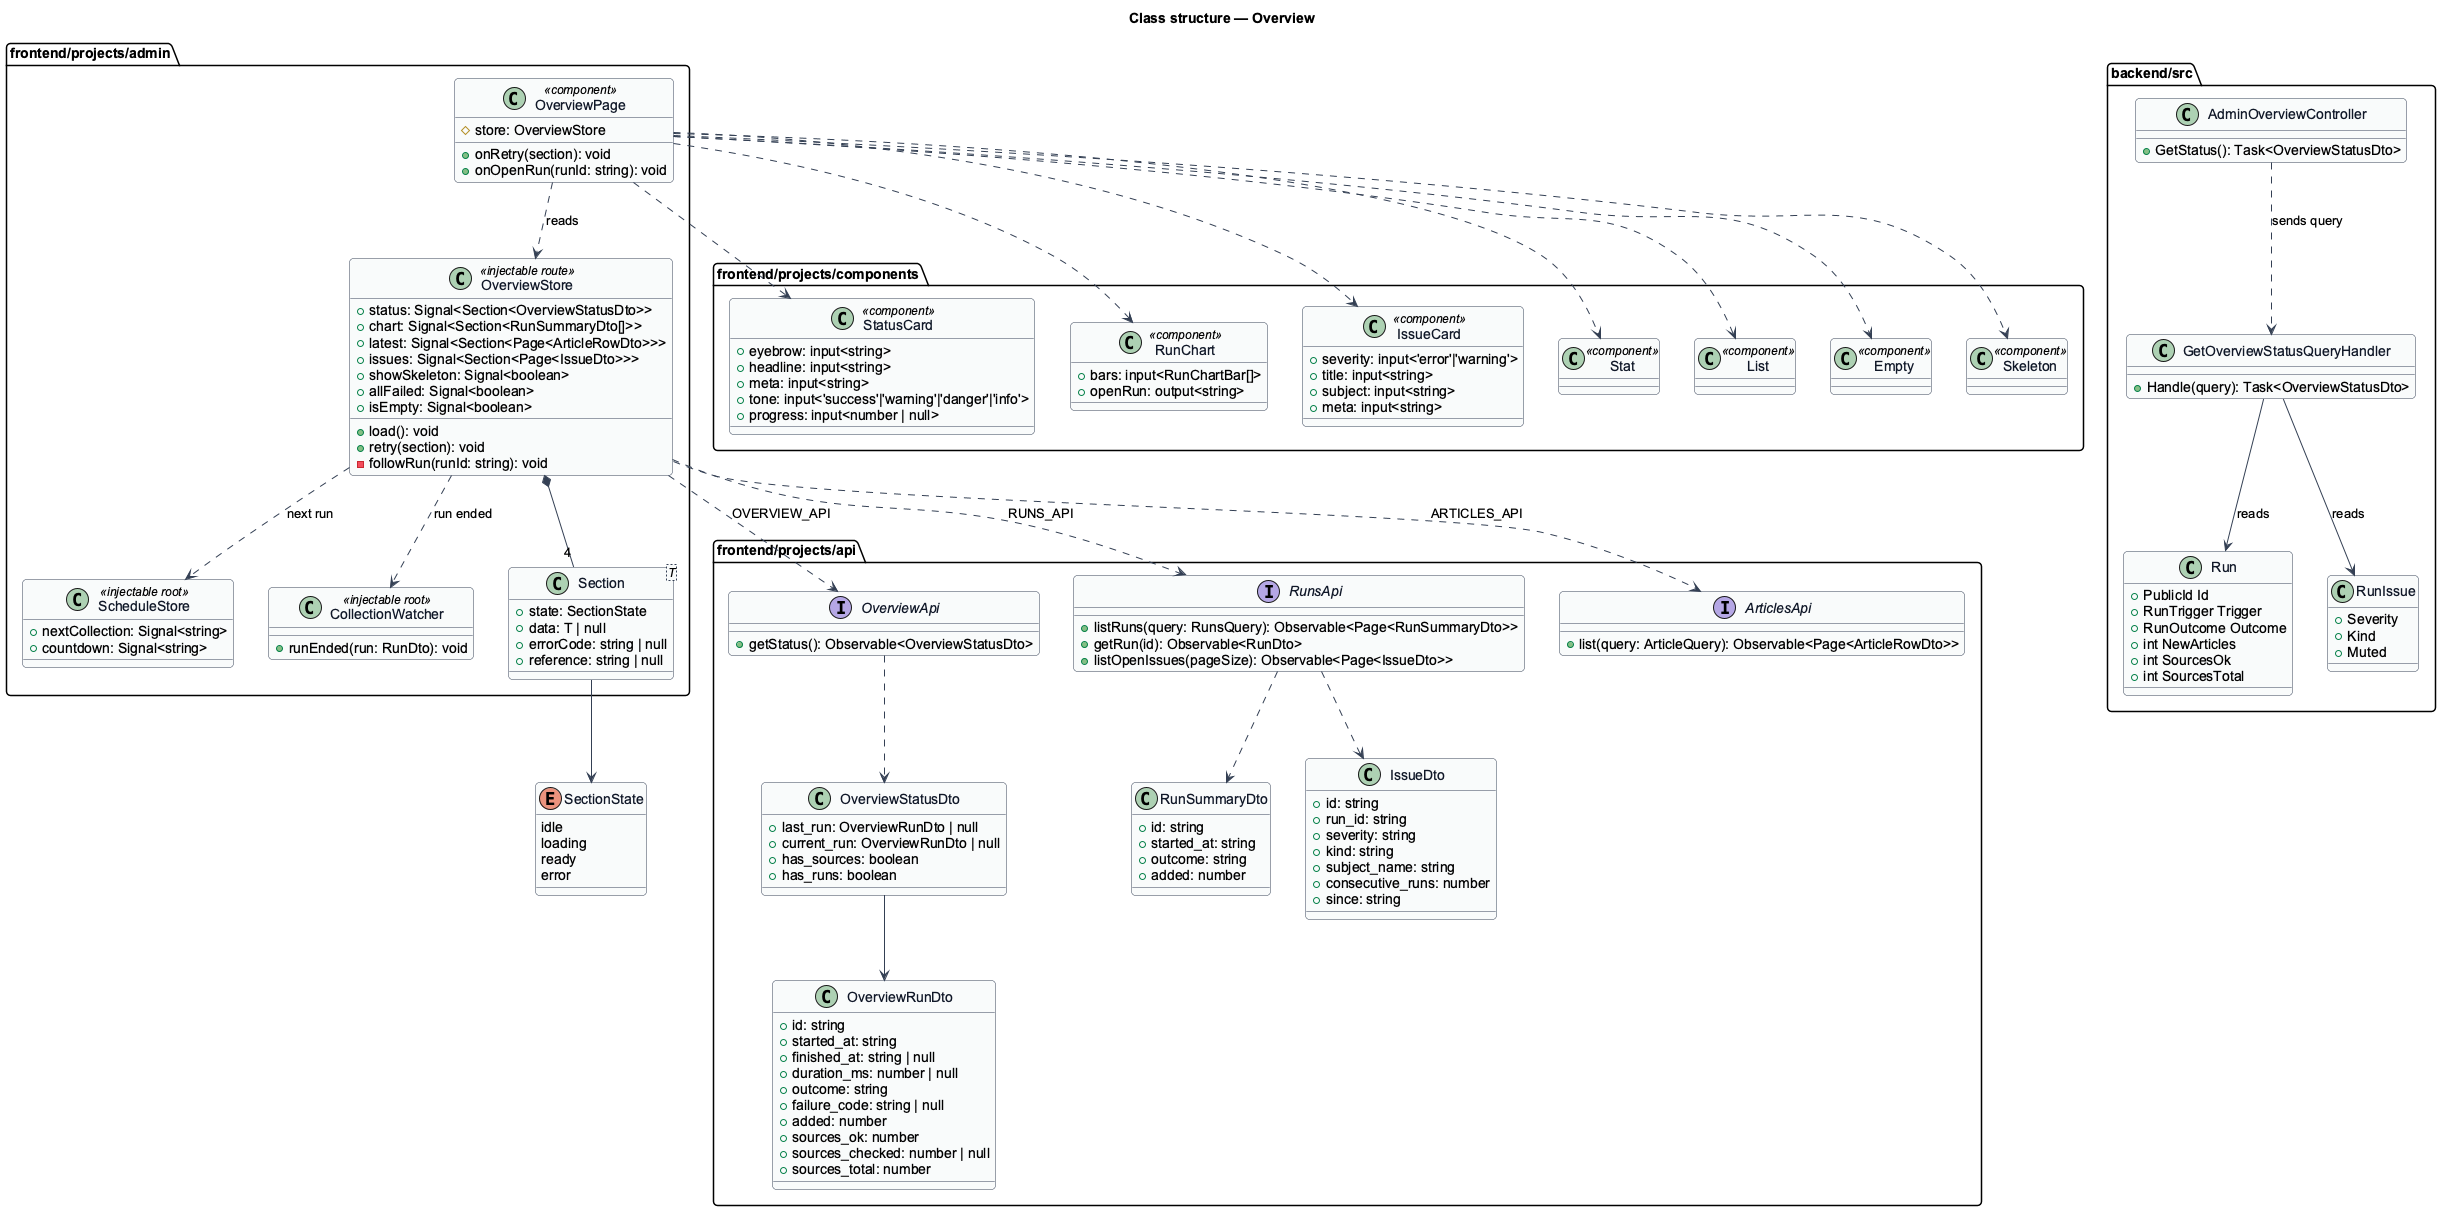

The diagram above was rendered by PlantUML. Its source (embedded in the PNG):
@startuml
' --- shared skin header ---
skinparam backgroundColor #FFFFFF
skinparam shadowing false
skinparam roundcorner 8
skinparam defaultFontName Arial
skinparam ArrowColor #344054
skinparam class {
  BorderColor #344054
  FontColor #101828
  BackgroundColor #F9FAFB
}
' --------------------------
title Class structure — Overview

enum SectionState {
  idle
  loading
  ready
  error
}
package "frontend/projects/admin" {
  class OverviewPage <<component>> {
    #store: OverviewStore
    +onRetry(section): void
    +onOpenRun(runId: string): void
  }
  class OverviewStore <<injectable route>> {
    +status: Signal<Section<OverviewStatusDto>>
    +chart: Signal<Section<RunSummaryDto[]>>
    +latest: Signal<Section<Page<ArticleRowDto>>>
    +issues: Signal<Section<Page<IssueDto>>>
    +showSkeleton: Signal<boolean>
    +allFailed: Signal<boolean>
    +isEmpty: Signal<boolean>
    +load(): void
    +retry(section): void
    -followRun(runId: string): void
  }
  class ScheduleStore <<injectable root>> {
    +nextCollection: Signal<string>
    +countdown: Signal<string>
  }
  class CollectionWatcher <<injectable root>> {
    +runEnded(run: RunDto): void
  }
  class "Section<T>" as Section {
    +state: SectionState
    +data: T | null
    +errorCode: string | null
    +reference: string | null
  }
}
package "frontend/projects/components" {
  class StatusCard <<component>> {
    +eyebrow: input<string>
    +headline: input<string>
    +meta: input<string>
    +tone: input<'success'|'warning'|'danger'|'info'>
    +progress: input<number | null>
  }
  class RunChart <<component>> {
    +bars: input<RunChartBar[]>
    +openRun: output<string>
  }
  class IssueCard <<component>> {
    +severity: input<'error'|'warning'>
    +title: input<string>
    +subject: input<string>
    +meta: input<string>
  }
  class Stat <<component>>
  class List <<component>>
  class Empty <<component>>
  class Skeleton <<component>>
}
package "frontend/projects/api" {
  interface OverviewApi {
    +getStatus(): Observable<OverviewStatusDto>
  }
  interface RunsApi {
    +listRuns(query: RunsQuery): Observable<Page<RunSummaryDto>>
    +getRun(id): Observable<RunDto>
    +listOpenIssues(pageSize): Observable<Page<IssueDto>>
  }
  interface ArticlesApi {
    +list(query: ArticleQuery): Observable<Page<ArticleRowDto>>
  }
  class OverviewStatusDto {
    +last_run: OverviewRunDto | null
    +current_run: OverviewRunDto | null
    +has_sources: boolean
    +has_runs: boolean
  }
  class OverviewRunDto {
    +id: string
    +started_at: string
    +finished_at: string | null
    +duration_ms: number | null
    +outcome: string
    +failure_code: string | null
    +added: number
    +sources_ok: number
    +sources_checked: number | null
    +sources_total: number
  }
  class RunSummaryDto {
    +id: string
    +started_at: string
    +outcome: string
    +added: number
  }
  class IssueDto {
    +id: string
    +run_id: string
    +severity: string
    +kind: string
    +subject_name: string
    +consecutive_runs: number
    +since: string
  }
}
package "backend/src" {
  class AdminOverviewController {
    +GetStatus(): Task<OverviewStatusDto>
  }
  class GetOverviewStatusQueryHandler {
    +Handle(query): Task<OverviewStatusDto>
  }
  class Run {
    +PublicId Id
    +RunTrigger Trigger
    +RunOutcome Outcome
    +int NewArticles
    +int SourcesOk
    +int SourcesTotal
  }
  class RunIssue {
    +Severity
    +Kind
    +Muted
  }
}

OverviewPage ..> OverviewStore : reads
OverviewPage ..> StatusCard
OverviewPage ..> RunChart
OverviewPage ..> IssueCard
OverviewPage ..> Stat
OverviewPage ..> List
OverviewPage ..> Empty
OverviewPage ..> Skeleton
OverviewStore *-- "4" Section
Section --> SectionState
OverviewStore ..> OverviewApi : OVERVIEW_API
OverviewStore ..> RunsApi : RUNS_API
OverviewStore ..> ArticlesApi : ARTICLES_API
OverviewApi ..> OverviewStatusDto
OverviewStatusDto --> OverviewRunDto
RunsApi ..> RunSummaryDto
OverviewStore ..> ScheduleStore : next run
OverviewStore ..> CollectionWatcher : run ended
RunsApi ..> IssueDto
AdminOverviewController ..> GetOverviewStatusQueryHandler : sends query
GetOverviewStatusQueryHandler --> Run : reads
GetOverviewStatusQueryHandler --> RunIssue : reads
@enduml